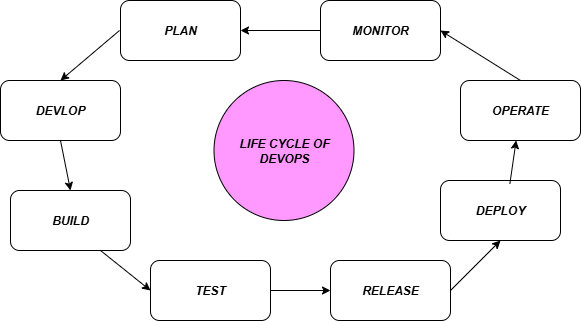

The diagram above was exported from draw.io. Its source (the exported page's mxGraphModel, read from the mxfile embedded in the PNG):
<mxGraphModel dx="786" dy="459" grid="1" gridSize="10" guides="1" tooltips="1" connect="1" arrows="1" fold="1" page="1" pageScale="1" pageWidth="827" pageHeight="1169" math="0" shadow="0">
  <root>
    <mxCell id="0" />
    <mxCell id="1" parent="0" />
    <mxCell id="NyhUUPd425-Ous9-8SoJ-1" value="&lt;b&gt;&lt;i&gt;DEVLOP&lt;/i&gt;&lt;/b&gt;" style="rounded=1;whiteSpace=wrap;html=1;" vertex="1" parent="1">
      <mxGeometry x="130" y="130" width="120" height="60" as="geometry" />
    </mxCell>
    <mxCell id="NyhUUPd425-Ous9-8SoJ-2" value="PLAN" style="rounded=1;whiteSpace=wrap;fontStyle=3" vertex="1" parent="1">
      <mxGeometry x="250" y="50" width="120" height="60" as="geometry" />
    </mxCell>
    <mxCell id="NyhUUPd425-Ous9-8SoJ-3" value="&lt;b&gt;&lt;i&gt;BUILD&lt;/i&gt;&lt;/b&gt;" style="rounded=1;whiteSpace=wrap;html=1;" vertex="1" parent="1">
      <mxGeometry x="140" y="240" width="120" height="60" as="geometry" />
    </mxCell>
    <mxCell id="NyhUUPd425-Ous9-8SoJ-4" value="&lt;b&gt;&lt;i&gt;MONITOR&lt;/i&gt;&lt;/b&gt;" style="rounded=1;whiteSpace=wrap;html=1;" vertex="1" parent="1">
      <mxGeometry x="450" y="50" width="120" height="60" as="geometry" />
    </mxCell>
    <mxCell id="NyhUUPd425-Ous9-8SoJ-5" value="&lt;b&gt;&lt;i&gt;OPERATE&lt;/i&gt;&lt;/b&gt;" style="rounded=1;whiteSpace=wrap;html=1;" vertex="1" parent="1">
      <mxGeometry x="590" y="130" width="120" height="60" as="geometry" />
    </mxCell>
    <mxCell id="NyhUUPd425-Ous9-8SoJ-6" value="&lt;b&gt;&lt;i&gt;DEPLOY&lt;/i&gt;&lt;/b&gt;" style="rounded=1;whiteSpace=wrap;html=1;" vertex="1" parent="1">
      <mxGeometry x="570" y="230" width="120" height="60" as="geometry" />
    </mxCell>
    <mxCell id="NyhUUPd425-Ous9-8SoJ-7" value="&lt;b style=&quot;&quot;&gt;&lt;i style=&quot;&quot;&gt;TEST&lt;/i&gt;&lt;/b&gt;" style="rounded=1;whiteSpace=wrap;html=1;" vertex="1" parent="1">
      <mxGeometry x="280" y="310" width="120" height="60" as="geometry" />
    </mxCell>
    <mxCell id="NyhUUPd425-Ous9-8SoJ-8" value="&lt;b&gt;&lt;i&gt;RELEASE&lt;/i&gt;&lt;/b&gt;" style="rounded=1;whiteSpace=wrap;html=1;" vertex="1" parent="1">
      <mxGeometry x="460" y="310" width="120" height="60" as="geometry" />
    </mxCell>
    <mxCell id="NyhUUPd425-Ous9-8SoJ-26" value="" style="endArrow=classic;html=1;rounded=0;entryX=0.5;entryY=0;entryDx=0;entryDy=0;" edge="1" parent="1" target="NyhUUPd425-Ous9-8SoJ-1">
      <mxGeometry width="50" height="50" relative="1" as="geometry">
        <mxPoint x="249" y="80" as="sourcePoint" />
        <mxPoint x="430" y="220" as="targetPoint" />
      </mxGeometry>
    </mxCell>
    <mxCell id="NyhUUPd425-Ous9-8SoJ-27" value="" style="endArrow=classic;html=1;rounded=0;exitX=1;exitY=0.5;exitDx=0;exitDy=0;entryX=0;entryY=0.5;entryDx=0;entryDy=0;" edge="1" parent="1" source="NyhUUPd425-Ous9-8SoJ-7" target="NyhUUPd425-Ous9-8SoJ-8">
      <mxGeometry width="50" height="50" relative="1" as="geometry">
        <mxPoint x="380" y="270" as="sourcePoint" />
        <mxPoint x="430" y="220" as="targetPoint" />
      </mxGeometry>
    </mxCell>
    <mxCell id="NyhUUPd425-Ous9-8SoJ-28" value="" style="endArrow=classic;html=1;rounded=0;exitX=0.75;exitY=1;exitDx=0;exitDy=0;entryX=0;entryY=0.5;entryDx=0;entryDy=0;" edge="1" parent="1" source="NyhUUPd425-Ous9-8SoJ-3" target="NyhUUPd425-Ous9-8SoJ-7">
      <mxGeometry width="50" height="50" relative="1" as="geometry">
        <mxPoint x="380" y="270" as="sourcePoint" />
        <mxPoint x="430" y="220" as="targetPoint" />
      </mxGeometry>
    </mxCell>
    <mxCell id="NyhUUPd425-Ous9-8SoJ-29" value="" style="endArrow=classic;html=1;rounded=0;exitX=0.5;exitY=1;exitDx=0;exitDy=0;entryX=0.5;entryY=0;entryDx=0;entryDy=0;" edge="1" parent="1" source="NyhUUPd425-Ous9-8SoJ-1" target="NyhUUPd425-Ous9-8SoJ-3">
      <mxGeometry width="50" height="50" relative="1" as="geometry">
        <mxPoint x="380" y="270" as="sourcePoint" />
        <mxPoint x="190" y="230" as="targetPoint" />
      </mxGeometry>
    </mxCell>
    <mxCell id="NyhUUPd425-Ous9-8SoJ-30" value="" style="endArrow=classic;html=1;rounded=0;exitX=0.5;exitY=0;exitDx=0;exitDy=0;entryX=1;entryY=0.5;entryDx=0;entryDy=0;" edge="1" parent="1" source="NyhUUPd425-Ous9-8SoJ-5" target="NyhUUPd425-Ous9-8SoJ-4">
      <mxGeometry width="50" height="50" relative="1" as="geometry">
        <mxPoint x="380" y="270" as="sourcePoint" />
        <mxPoint x="430" y="220" as="targetPoint" />
      </mxGeometry>
    </mxCell>
    <mxCell id="NyhUUPd425-Ous9-8SoJ-31" value="" style="endArrow=classic;html=1;rounded=0;exitX=0.578;exitY=0.056;exitDx=0;exitDy=0;exitPerimeter=0;" edge="1" parent="1" source="NyhUUPd425-Ous9-8SoJ-6" target="NyhUUPd425-Ous9-8SoJ-5">
      <mxGeometry width="50" height="50" relative="1" as="geometry">
        <mxPoint x="380" y="270" as="sourcePoint" />
        <mxPoint x="430" y="220" as="targetPoint" />
      </mxGeometry>
    </mxCell>
    <mxCell id="NyhUUPd425-Ous9-8SoJ-32" value="" style="endArrow=classic;html=1;rounded=0;exitX=1;exitY=0.5;exitDx=0;exitDy=0;entryX=0.5;entryY=1;entryDx=0;entryDy=0;" edge="1" parent="1" source="NyhUUPd425-Ous9-8SoJ-8" target="NyhUUPd425-Ous9-8SoJ-6">
      <mxGeometry width="50" height="50" relative="1" as="geometry">
        <mxPoint x="380" y="270" as="sourcePoint" />
        <mxPoint x="430" y="220" as="targetPoint" />
      </mxGeometry>
    </mxCell>
    <mxCell id="NyhUUPd425-Ous9-8SoJ-34" value="" style="endArrow=classic;html=1;rounded=0;exitX=0;exitY=0.5;exitDx=0;exitDy=0;entryX=1;entryY=0.5;entryDx=0;entryDy=0;" edge="1" parent="1" source="NyhUUPd425-Ous9-8SoJ-4" target="NyhUUPd425-Ous9-8SoJ-2">
      <mxGeometry width="50" height="50" relative="1" as="geometry">
        <mxPoint x="380" y="270" as="sourcePoint" />
        <mxPoint x="430" y="220" as="targetPoint" />
      </mxGeometry>
    </mxCell>
    <mxCell id="NyhUUPd425-Ous9-8SoJ-35" value="&lt;b&gt;&lt;i&gt;LIFE CYCLE OF DEVOPS&lt;/i&gt;&lt;/b&gt;" style="ellipse;whiteSpace=wrap;html=1;aspect=fixed;labelBackgroundColor=none;fillColor=#FF99FF;" vertex="1" parent="1">
      <mxGeometry x="343.5" y="130" width="140" height="140" as="geometry" />
    </mxCell>
    <mxCell id="NyhUUPd425-Ous9-8SoJ-36" style="edgeStyle=orthogonalEdgeStyle;rounded=0;orthogonalLoop=1;jettySize=auto;html=1;exitX=0.5;exitY=1;exitDx=0;exitDy=0;" edge="1" parent="1" source="NyhUUPd425-Ous9-8SoJ-5" target="NyhUUPd425-Ous9-8SoJ-5">
      <mxGeometry relative="1" as="geometry" />
    </mxCell>
  </root>
</mxGraphModel>